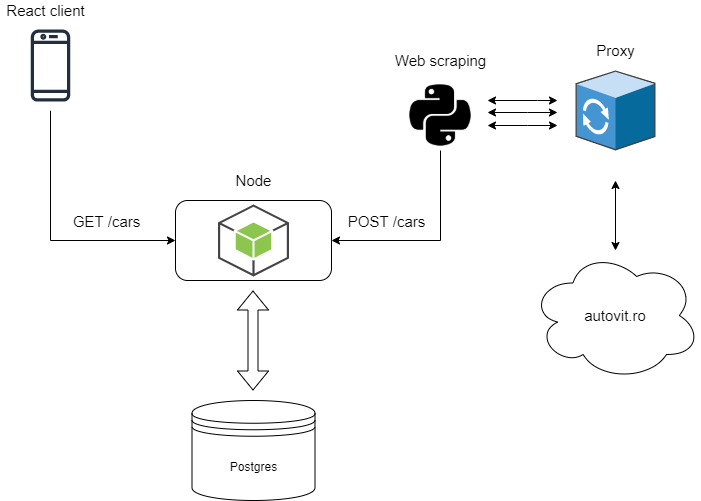

The diagram above was exported from draw.io. Its source (the exported page's mxGraphModel, read from the mxfile embedded in the PNG):
<mxGraphModel dx="1182" dy="732" grid="1" gridSize="10" guides="1" tooltips="1" connect="1" arrows="1" fold="1" page="1" pageScale="1" pageWidth="827" pageHeight="1169" background="#ffffff" math="0" shadow="0">
  <root>
    <mxCell id="0" />
    <mxCell id="1" parent="0" />
    <mxCell id="UWS0zubXNr3g9_lxypwm-1" value="" style="rounded=1;whiteSpace=wrap;html=1;" parent="1" vertex="1">
      <mxGeometry x="280" y="260" width="156" height="80" as="geometry" />
    </mxCell>
    <mxCell id="UWS0zubXNr3g9_lxypwm-3" value="Postgres" style="shape=datastore;whiteSpace=wrap;html=1;" parent="1" vertex="1">
      <mxGeometry x="296.5" y="460" width="123" height="100" as="geometry" />
    </mxCell>
    <mxCell id="UWS0zubXNr3g9_lxypwm-9" value="" style="shape=flexArrow;endArrow=classic;startArrow=classic;html=1;rounded=0;" parent="1" edge="1">
      <mxGeometry width="100" height="100" relative="1" as="geometry">
        <mxPoint x="357.5" y="450" as="sourcePoint" />
        <mxPoint x="357.5" y="350" as="targetPoint" />
      </mxGeometry>
    </mxCell>
    <mxCell id="UWS0zubXNr3g9_lxypwm-11" style="edgeStyle=orthogonalEdgeStyle;rounded=0;orthogonalLoop=1;jettySize=auto;html=1;" parent="1" source="UWS0zubXNr3g9_lxypwm-10" target="UWS0zubXNr3g9_lxypwm-1" edge="1">
      <mxGeometry relative="1" as="geometry">
        <Array as="points">
          <mxPoint x="155" y="300" />
        </Array>
      </mxGeometry>
    </mxCell>
    <mxCell id="UWS0zubXNr3g9_lxypwm-12" value="&lt;font style=&quot;font-size: 15px&quot;&gt;GET /cars&lt;/font&gt;" style="edgeLabel;html=1;align=center;verticalAlign=middle;resizable=0;points=[];" parent="UWS0zubXNr3g9_lxypwm-11" vertex="1" connectable="0">
      <mxGeometry x="0.3082" y="2" relative="1" as="geometry">
        <mxPoint x="18" y="-18" as="offset" />
      </mxGeometry>
    </mxCell>
    <mxCell id="UWS0zubXNr3g9_lxypwm-10" value="" style="sketch=0;outlineConnect=0;fontColor=#232F3E;gradientColor=none;strokeColor=#232F3E;fillColor=#ffffff;dashed=0;verticalLabelPosition=bottom;verticalAlign=top;align=center;html=1;fontSize=12;fontStyle=0;aspect=fixed;shape=mxgraph.aws4.resourceIcon;resIcon=mxgraph.aws4.mobile_client;" parent="1" vertex="1">
      <mxGeometry x="110" y="80" width="90" height="90" as="geometry" />
    </mxCell>
    <mxCell id="UWS0zubXNr3g9_lxypwm-14" style="edgeStyle=orthogonalEdgeStyle;rounded=0;orthogonalLoop=1;jettySize=auto;html=1;entryX=1;entryY=0.5;entryDx=0;entryDy=0;fontSize=15;" parent="1" source="UWS0zubXNr3g9_lxypwm-13" target="UWS0zubXNr3g9_lxypwm-1" edge="1">
      <mxGeometry relative="1" as="geometry">
        <Array as="points">
          <mxPoint x="545" y="300" />
        </Array>
      </mxGeometry>
    </mxCell>
    <mxCell id="UWS0zubXNr3g9_lxypwm-15" value="POST /cars" style="edgeLabel;html=1;align=center;verticalAlign=middle;resizable=0;points=[];fontSize=15;" parent="UWS0zubXNr3g9_lxypwm-14" vertex="1" connectable="0">
      <mxGeometry x="0.6201" y="-4" relative="1" as="geometry">
        <mxPoint x="16" y="-16" as="offset" />
      </mxGeometry>
    </mxCell>
    <mxCell id="UWS0zubXNr3g9_lxypwm-13" value="" style="shape=image;html=1;verticalAlign=top;verticalLabelPosition=bottom;labelBackgroundColor=#ffffff;imageAspect=0;aspect=fixed;image=https://cdn0.iconfinder.com/data/icons/font-awesome-brands-vol-2/512/python-128.png" parent="1" vertex="1">
      <mxGeometry x="510" y="140" width="70" height="70" as="geometry" />
    </mxCell>
    <mxCell id="UWS0zubXNr3g9_lxypwm-17" style="edgeStyle=orthogonalEdgeStyle;rounded=0;orthogonalLoop=1;jettySize=auto;html=1;fontSize=15;startArrow=classic;startFill=1;" parent="1" edge="1">
      <mxGeometry relative="1" as="geometry">
        <mxPoint x="662" y="160" as="sourcePoint" />
        <mxPoint x="592" y="160" as="targetPoint" />
        <Array as="points">
          <mxPoint x="642" y="160" />
          <mxPoint x="642" y="160" />
        </Array>
      </mxGeometry>
    </mxCell>
    <mxCell id="UWS0zubXNr3g9_lxypwm-16" value="autovit.ro" style="ellipse;shape=cloud;whiteSpace=wrap;html=1;fontSize=15;" parent="1" vertex="1">
      <mxGeometry x="635" y="310" width="170" height="130" as="geometry" />
    </mxCell>
    <mxCell id="UWS0zubXNr3g9_lxypwm-18" value="Node" style="text;html=1;align=center;verticalAlign=middle;resizable=0;points=[];autosize=1;strokeColor=none;fillColor=none;fontSize=15;" parent="1" vertex="1">
      <mxGeometry x="333" y="230" width="50" height="20" as="geometry" />
    </mxCell>
    <mxCell id="UWS0zubXNr3g9_lxypwm-19" style="edgeStyle=orthogonalEdgeStyle;rounded=0;orthogonalLoop=1;jettySize=auto;html=1;fontSize=15;startArrow=classic;startFill=1;" parent="1" edge="1">
      <mxGeometry relative="1" as="geometry">
        <mxPoint x="662" y="172" as="sourcePoint" />
        <mxPoint x="592" y="172" as="targetPoint" />
        <Array as="points">
          <mxPoint x="632" y="172" />
          <mxPoint x="632" y="172" />
        </Array>
      </mxGeometry>
    </mxCell>
    <mxCell id="UWS0zubXNr3g9_lxypwm-20" style="edgeStyle=orthogonalEdgeStyle;rounded=0;orthogonalLoop=1;jettySize=auto;html=1;fontSize=15;startArrow=classic;startFill=1;" parent="1" edge="1">
      <mxGeometry relative="1" as="geometry">
        <mxPoint x="662" y="185" as="sourcePoint" />
        <mxPoint x="592" y="185" as="targetPoint" />
        <Array as="points">
          <mxPoint x="632" y="185" />
          <mxPoint x="632" y="185" />
        </Array>
      </mxGeometry>
    </mxCell>
    <mxCell id="UWS0zubXNr3g9_lxypwm-25" value="Web scraping" style="text;html=1;align=center;verticalAlign=middle;resizable=0;points=[];autosize=1;strokeColor=none;fillColor=none;fontSize=15;" parent="1" vertex="1">
      <mxGeometry x="490" y="110" width="110" height="20" as="geometry" />
    </mxCell>
    <mxCell id="UWS0zubXNr3g9_lxypwm-27" style="edgeStyle=orthogonalEdgeStyle;rounded=0;orthogonalLoop=1;jettySize=auto;html=1;fontSize=15;startArrow=classic;startFill=1;" parent="1" edge="1">
      <mxGeometry relative="1" as="geometry">
        <mxPoint x="720" y="240" as="sourcePoint" />
        <mxPoint x="720" y="310" as="targetPoint" />
      </mxGeometry>
    </mxCell>
    <mxCell id="UWS0zubXNr3g9_lxypwm-26" value="" style="shadow=0;dashed=0;html=1;labelPosition=center;verticalLabelPosition=bottom;verticalAlign=top;align=center;outlineConnect=0;shape=mxgraph.veeam.3d.proxy;fontSize=15;" parent="1" vertex="1">
      <mxGeometry x="680" y="130" width="80" height="80" as="geometry" />
    </mxCell>
    <mxCell id="UWS0zubXNr3g9_lxypwm-28" value="Proxy" style="text;html=1;align=center;verticalAlign=middle;resizable=0;points=[];autosize=1;strokeColor=none;fillColor=none;fontSize=15;" parent="1" vertex="1">
      <mxGeometry x="695" y="100" width="50" height="20" as="geometry" />
    </mxCell>
    <mxCell id="UWS0zubXNr3g9_lxypwm-29" value="React client" style="text;html=1;align=center;verticalAlign=middle;resizable=0;points=[];autosize=1;strokeColor=none;fillColor=none;fontSize=15;" parent="1" vertex="1">
      <mxGeometry x="105" y="60" width="90" height="20" as="geometry" />
    </mxCell>
    <mxCell id="GILvc9e-fBVT3dKni9kk-1" value="" style="outlineConnect=0;dashed=0;verticalLabelPosition=bottom;verticalAlign=top;align=center;html=1;shape=mxgraph.aws3.android;fillColor=#8CC64F;gradientColor=none;" parent="1" vertex="1">
      <mxGeometry x="322.5" y="264" width="71" height="72" as="geometry" />
    </mxCell>
  </root>
</mxGraphModel>